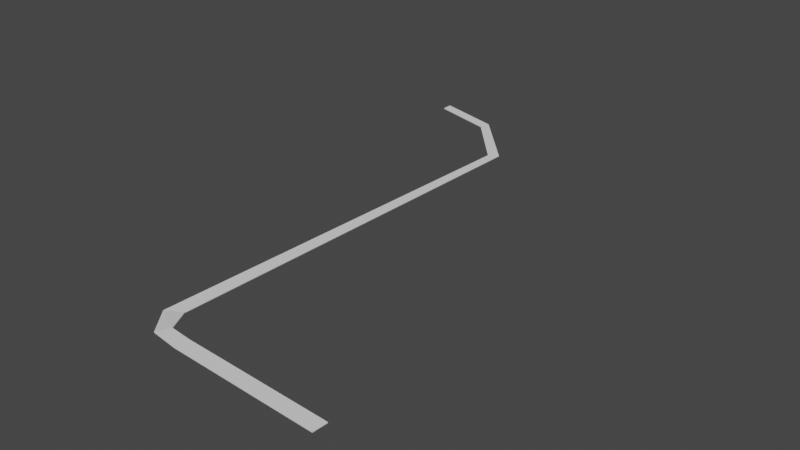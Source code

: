 # Source: River.blend  (saved by Blender 3.2.14; exported with 4.5.12 LTS)
import bpy
from mathutils import Matrix  # noqa: F401  (used for matrix-valued properties, if any)

bpy.ops.wm.read_factory_settings(use_empty=True)
scene = bpy.context.scene
scene.name = 'Scene'

# ---- collections
col_collection = bpy.data.collections.new('Collection'); scene.collection.children.link(col_collection)

# ---- world
world_world = bpy.data.worlds.new('World'); scene.world = world_world
world_world.use_nodes = True; world_world.node_tree.nodes.clear()
_N = world_world.node_tree.nodes; _L = world_world.node_tree.links
n0 = _N.new('ShaderNodeOutputWorld'); n0.name = 'World Output'; n0.location = (300, 300)
n1 = _N.new('ShaderNodeBackground'); n1.name = 'Background'; n1.location = (10, 300)
n1.inputs[0].default_value = (0.05088, 0.05088, 0.05088, 1.0)
_L.new(n1.outputs[0], n0.inputs[0])
n0.is_active_output = True
world_world.color = (0.05088, 0.05088, 0.05088)
world_world.use_sun_shadow = False
world_world.sun_shadow_jitter_overblur = 0.0

# ---- meshes
me_cube_001 = bpy.data.meshes.new('Cube.001')
me_cube_001.from_pydata([(-2.982, 16.46, -0.03243), (-2.982, 16.46, 0.03243), (-4.563, -20.48, -0.03243), (-4.563, -20.48, 0.03243), (-2.139, 17.0, -0.03243), (-2.139, 17.0, 0.03243), (-3.189, -19.68, -0.03243), (-3.189, -19.68, 0.03243), (-7.663, 21.73, -0.03243), (-7.663, 21.73, 0.03243), (-7.402, 22.69, 0.03243), (-7.402, 22.69, -0.03243), (-13.46, 23.36, -0.03243), (-13.46, 23.36, 0.03243), (-13.49, 24.36, 0.03243), (-13.49, 24.36, -0.03243), (-2.417, -23.0, 0.353), (-2.417, -23.0, 0.2706), (-1.851, -21.87, 0.2706), (-1.851, -21.87, 0.353), (0.05756, -23.35, 0.353), (0.05756, -23.35, 0.2706), (0.1217, -22.08, 0.2706), (0.1217, -22.08, 0.353), (13.4, -24.02, 0.353), (13.4, -24.02, 0.2706), (13.47, -22.75, 0.2706), (13.47, -22.75, 0.353), (-4.337, -15.2, -0.03243), (-4.111, -9.927, -0.03243), (-3.885, -4.65, -0.03243), (-3.659, 0.6269, -0.03243), (-3.434, 5.904, -0.03243), (-3.208, 11.18, -0.03243), (-3.208, 11.18, 0.03243), (-3.434, 5.904, 0.03243), (-3.659, 0.6269, 0.03243), (-3.885, -4.65, 0.03243), (-4.111, -9.927, 0.03243), (-4.337, -15.2, 0.03243), (-2.289, 11.76, -0.03243), (-2.439, 6.516, -0.03243), (-2.589, 1.276, -0.03243), (-2.739, -3.964, -0.03243), (-2.889, -9.204, -0.03243), (-3.039, -14.44, -0.03243), (-3.039, -14.44, 0.03243), (-2.889, -9.204, 0.03243), (-2.739, -3.964, 0.03243), (-2.589, 1.276, 0.03243), (-2.439, 6.516, 0.03243), (-2.289, 11.76, 0.03243)], [], [(28, 2, 3, 39), (7, 19, 18, 6), (40, 4, 5, 51), (0, 8, 11, 4), (33, 0, 4, 40), (51, 5, 1, 34), (10, 14, 13, 9), (5, 10, 9, 1), (4, 11, 10, 5), (1, 9, 8, 0), (15, 12, 13, 14), (11, 15, 14, 10), (8, 12, 15, 11), (9, 13, 12, 8), (19, 23, 22, 18), (6, 18, 17, 2), (3, 16, 19, 7), (2, 17, 16, 3), (22, 26, 25, 21), (18, 22, 21, 17), (16, 20, 23, 19), (17, 21, 20, 16), (25, 26, 27, 24), (20, 24, 27, 23), (21, 25, 24, 20), (23, 27, 26, 22), (7, 46, 39, 3), (46, 47, 38, 39), (47, 48, 37, 38), (48, 49, 36, 37), (49, 50, 35, 36), (50, 51, 34, 35), (2, 28, 45, 6), (28, 29, 44, 45), (29, 30, 43, 44), (30, 31, 42, 43), (31, 32, 41, 42), (32, 33, 40, 41), (6, 45, 46, 7), (45, 44, 47, 46), (44, 43, 48, 47), (43, 42, 49, 48), (42, 41, 50, 49), (41, 40, 51, 50), (0, 33, 34, 1), (33, 32, 35, 34), (32, 31, 36, 35), (31, 30, 37, 36), (30, 29, 38, 37), (29, 28, 39, 38)])
_uv = me_cube_001.uv_layers.new(name='UVMap')
_uv.uv.foreach_set('vector', [0.375, 0.2143, 0.375, 0.25, 0.625, 0.25, 0.625, 0.2143, 0.625, 0.5, 0.625, 0.5, 0.375, 0.5, 0.375, 0.5, 0.375, 0.7143, 0.375, 0.75, 0.625, 0.75, 0.625, 0.7143, 0.125, 0.75, 0.125, 0.75, 0.375, 0.75, 0.375, 0.75, 0.125, 0.7143, 0.125, 0.75, 0.375, 0.75, 0.375, 0.7143, 0.625, 0.7143, 0.625, 0.75, 0.875, 0.75, 0.875, 0.7143, 0.625, 0.75, 0.625, 0.75, 0.875, 0.75, 0.875, 0.75, 0.625, 0.75, 0.625, 0.75, 0.875, 0.75, 0.875, 0.75, 0.375, 0.75, 0.375, 0.75, 0.625, 0.75, 0.625, 0.75, 0.625, 0.0, 0.625, 0.0, 0.375, 0.0, 0.375, 0.0, 0.375, 0.75, 0.375, 1.0, 0.625, 1.0, 0.625, 0.75, 0.375, 0.75, 0.375, 0.75, 0.625, 0.75, 0.625, 0.75, 0.125, 0.75, 0.125, 0.75, 0.375, 0.75, 0.375, 0.75, 0.625, 0.0, 0.625, 0.0, 0.375, 0.0, 0.375, 0.0, 0.625, 0.5, 0.625, 0.5, 0.375, 0.5, 0.375, 0.5, 0.375, 0.5, 0.375, 0.5, 0.125, 0.5, 0.125, 0.5, 0.875, 0.5, 0.875, 0.5, 0.625, 0.5, 0.625, 0.5, 0.375, 0.25, 0.375, 0.25, 0.625, 0.25, 0.625, 0.25, 0.375, 0.5, 0.375, 0.5, 0.125, 0.5, 0.125, 0.5, 0.375, 0.5, 0.375, 0.5, 0.125, 0.5, 0.125, 0.5, 0.875, 0.5, 0.875, 0.5, 0.625, 0.5, 0.625, 0.5, 0.375, 0.25, 0.375, 0.25, 0.625, 0.25, 0.625, 0.25, 0.375, 0.25, 0.375, 0.5, 0.625, 0.5, 0.625, 0.25, 0.875, 0.5, 0.875, 0.5, 0.625, 0.5, 0.625, 0.5, 0.375, 0.25, 0.375, 0.25, 0.625, 0.25, 0.625, 0.25, 0.625, 0.5, 0.625, 0.5, 0.375, 0.5, 0.375, 0.5, 0.625, 0.5, 0.625, 0.5357, 0.875, 0.5357, 0.875, 0.5, 0.625, 0.5357, 0.625, 0.5714, 0.875, 0.5714, 0.875, 0.5357, 0.625, 0.5714, 0.625, 0.6071, 0.875, 0.6071, 0.875, 0.5714, 0.625, 0.6071, 0.625, 0.6429, 0.875, 0.6429, 0.875, 0.6071, 0.625, 0.6429, 0.625, 0.6786, 0.875, 0.6786, 0.875, 0.6429, 0.625, 0.6786, 0.625, 0.7143, 0.875, 0.7143, 0.875, 0.6786, 0.125, 0.5, 0.125, 0.5357, 0.375, 0.5357, 0.375, 0.5, 0.125, 0.5357, 0.125, 0.5714, 0.375, 0.5714, 0.375, 0.5357, 0.125, 0.5714, 0.125, 0.6071, 0.375, 0.6071, 0.375, 0.5714, 0.125, 0.6071, 0.125, 0.6429, 0.375, 0.6429, 0.375, 0.6071, 0.125, 0.6429, 0.125, 0.6786, 0.375, 0.6786, 0.375, 0.6429, 0.125, 0.6786, 0.125, 0.7143, 0.375, 0.7143, 0.375, 0.6786, 0.375, 0.5, 0.375, 0.5357, 0.625, 0.5357, 0.625, 0.5, 0.375, 0.5357, 0.375, 0.5714, 0.625, 0.5714, 0.625, 0.5357, 0.375, 0.5714, 0.375, 0.6071, 0.625, 0.6071, 0.625, 0.5714, 0.375, 0.6071, 0.375, 0.6429, 0.625, 0.6429, 0.625, 0.6071, 0.375, 0.6429, 0.375, 0.6786, 0.625, 0.6786, 0.625, 0.6429, 0.375, 0.6786, 0.375, 0.7143, 0.625, 0.7143, 0.625, 0.6786, 0.375, 0.0, 0.375, 0.03571, 0.625, 0.03571, 0.625, 0.0, 0.375, 0.03571, 0.375, 0.07143, 0.625, 0.07143, 0.625, 0.03571, 0.375, 0.07143, 0.375, 0.1071, 0.625, 0.1071, 0.625, 0.07143, 0.375, 0.1071, 0.375, 0.1429, 0.625, 0.1429, 0.625, 0.1071, 0.375, 0.1429, 0.375, 0.1786, 0.625, 0.1786, 0.625, 0.1429, 0.375, 0.1786, 0.375, 0.2143, 0.625, 0.2143, 0.625, 0.1786])
me_cube_001.update()

# ---- objects
ob_river = bpy.data.objects.new('River', me_cube_001)

# ---- transforms, parenting, visibility, modifiers, constraints
ob_river.location = (0.0, 0.0, 0.0)

# ---- collection membership
col_collection.objects.link(ob_river)

# ---- scene / render settings (as saved in the file)
scene.frame_start = 1; scene.frame_end = 250; scene.frame_set(1)
scene.render.engine = 'BLENDER_EEVEE_NEXT'
scene.cycles.sampling_pattern = 'TABULATED_SOBOL'
scene.cycles.use_light_tree = False
scene.view_settings.view_transform = 'Filmic'
bpy.context.view_layer.update()

# ---- added for rendering (the .blend has no active camera and no usable light): camera, sun
cam_auto = bpy.data.cameras.new('AutoCamera')
cam_auto.lens = 50.0
cam_auto.sensor_width = 36.0
cam_auto.clip_end = 1000.0
ob_auto_camera = bpy.data.objects.new('AutoCamera', cam_auto)
scene.collection.objects.link(ob_auto_camera)
ob_auto_camera.location = (51.2375, -61.3239, 41.1576)
ob_auto_camera.rotation_euler = (1.09748, -7.21219e-08, 0.694738)
scene.camera = ob_auto_camera
light_auto_sun = bpy.data.lights.new('AutoSun', 'SUN')
light_auto_sun.energy = 3.0
light_auto_sun.angle = 0.0523599
ob_auto_sun = bpy.data.objects.new('AutoSun', light_auto_sun)
scene.collection.objects.link(ob_auto_sun)
ob_auto_sun.rotation_euler = (0.872665, 0.174533, 0.523599)
bpy.context.view_layer.update()
